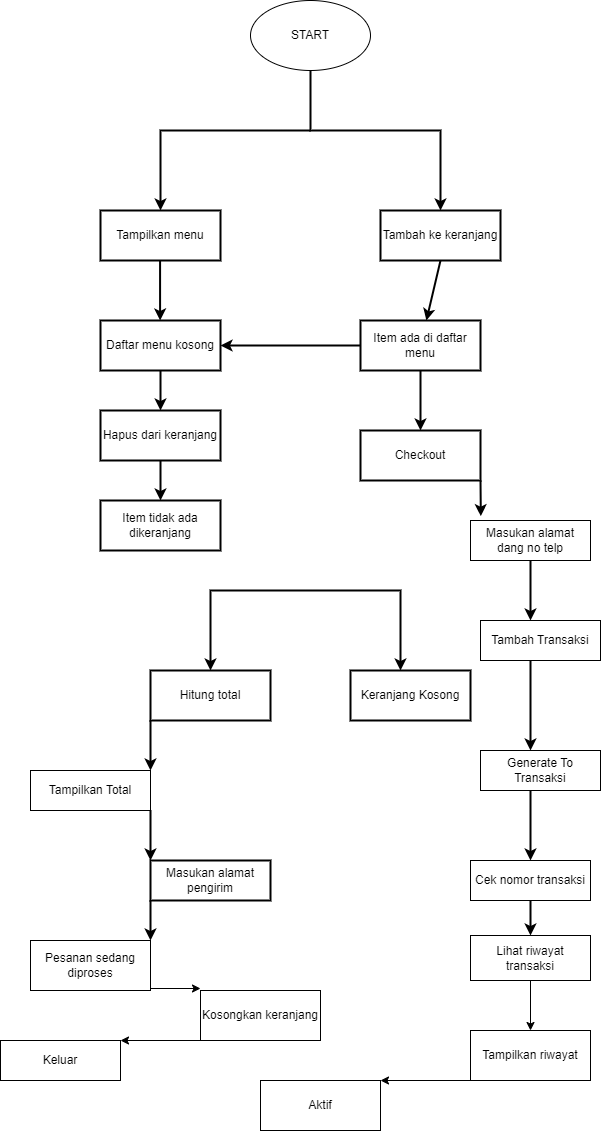

The diagram above was exported from draw.io. Its source (the exported page's mxGraphModel, read from the mxfile embedded in the PNG):
<mxGraphModel dx="1750" dy="915" grid="1" gridSize="10" guides="1" tooltips="1" connect="1" arrows="1" fold="1" page="1" pageScale="1" pageWidth="827" pageHeight="1169" math="0" shadow="0">
  <root>
    <mxCell id="0" />
    <mxCell id="1" parent="0" />
    <mxCell id="zT7iT6QhwIb6Z1mifz_Y-7" value="START" style="ellipse;whiteSpace=wrap;html=1;" vertex="1" parent="1">
      <mxGeometry x="370" y="10" width="120" height="70" as="geometry" />
    </mxCell>
    <mxCell id="zT7iT6QhwIb6Z1mifz_Y-8" value="" style="endArrow=classic;html=1;rounded=0;exitX=0.5;exitY=1;exitDx=0;exitDy=0;strokeWidth=2;" edge="1" parent="1" source="zT7iT6QhwIb6Z1mifz_Y-7">
      <mxGeometry width="50" height="50" relative="1" as="geometry">
        <mxPoint x="440" y="180" as="sourcePoint" />
        <mxPoint x="560" y="220" as="targetPoint" />
        <Array as="points">
          <mxPoint x="430" y="140" />
          <mxPoint x="560" y="140" />
        </Array>
      </mxGeometry>
    </mxCell>
    <mxCell id="zT7iT6QhwIb6Z1mifz_Y-9" value="" style="endArrow=classic;html=1;rounded=0;strokeWidth=2;" edge="1" parent="1">
      <mxGeometry width="50" height="50" relative="1" as="geometry">
        <mxPoint x="430" y="140" as="sourcePoint" />
        <mxPoint x="280" y="220" as="targetPoint" />
        <Array as="points">
          <mxPoint x="280" y="140" />
        </Array>
      </mxGeometry>
    </mxCell>
    <mxCell id="zT7iT6QhwIb6Z1mifz_Y-11" value="Tampilkan menu" style="rounded=0;whiteSpace=wrap;html=1;strokeWidth=2;" vertex="1" parent="1">
      <mxGeometry x="220" y="220" width="120" height="50" as="geometry" />
    </mxCell>
    <mxCell id="zT7iT6QhwIb6Z1mifz_Y-12" value="Tambah ke keranjang" style="rounded=0;whiteSpace=wrap;html=1;strokeWidth=2;" vertex="1" parent="1">
      <mxGeometry x="500" y="220" width="120" height="50" as="geometry" />
    </mxCell>
    <mxCell id="zT7iT6QhwIb6Z1mifz_Y-13" value="" style="endArrow=classic;html=1;rounded=0;strokeWidth=2;" edge="1" parent="1">
      <mxGeometry width="50" height="50" relative="1" as="geometry">
        <mxPoint x="279.58" y="270" as="sourcePoint" />
        <mxPoint x="279.58" y="330" as="targetPoint" />
      </mxGeometry>
    </mxCell>
    <mxCell id="zT7iT6QhwIb6Z1mifz_Y-14" value="Daftar menu kosong" style="rounded=0;whiteSpace=wrap;html=1;strokeWidth=2;" vertex="1" parent="1">
      <mxGeometry x="220" y="330" width="120" height="50" as="geometry" />
    </mxCell>
    <mxCell id="zT7iT6QhwIb6Z1mifz_Y-15" value="" style="endArrow=classic;html=1;rounded=0;entryX=1;entryY=0.5;entryDx=0;entryDy=0;strokeWidth=2;" edge="1" parent="1" target="zT7iT6QhwIb6Z1mifz_Y-14">
      <mxGeometry width="50" height="50" relative="1" as="geometry">
        <mxPoint x="480" y="355" as="sourcePoint" />
        <mxPoint x="390" y="340" as="targetPoint" />
      </mxGeometry>
    </mxCell>
    <mxCell id="zT7iT6QhwIb6Z1mifz_Y-16" value="Item ada di daftar menu" style="rounded=0;whiteSpace=wrap;html=1;strokeWidth=2;" vertex="1" parent="1">
      <mxGeometry x="480" y="330" width="120" height="50" as="geometry" />
    </mxCell>
    <mxCell id="zT7iT6QhwIb6Z1mifz_Y-17" value="" style="endArrow=classic;html=1;rounded=0;exitX=0.5;exitY=1;exitDx=0;exitDy=0;strokeWidth=2;" edge="1" parent="1" source="zT7iT6QhwIb6Z1mifz_Y-12" target="zT7iT6QhwIb6Z1mifz_Y-16">
      <mxGeometry width="50" height="50" relative="1" as="geometry">
        <mxPoint x="660" y="320" as="sourcePoint" />
        <mxPoint x="710" y="270" as="targetPoint" />
      </mxGeometry>
    </mxCell>
    <mxCell id="zT7iT6QhwIb6Z1mifz_Y-19" value="Hapus dari keranjang" style="rounded=0;whiteSpace=wrap;html=1;strokeWidth=2;" vertex="1" parent="1">
      <mxGeometry x="220" y="420" width="120" height="50" as="geometry" />
    </mxCell>
    <mxCell id="zT7iT6QhwIb6Z1mifz_Y-21" value="" style="endArrow=classic;html=1;rounded=0;exitX=0.5;exitY=1;exitDx=0;exitDy=0;entryX=0.5;entryY=0;entryDx=0;entryDy=0;strokeWidth=2;" edge="1" parent="1" source="zT7iT6QhwIb6Z1mifz_Y-14" target="zT7iT6QhwIb6Z1mifz_Y-19">
      <mxGeometry width="50" height="50" relative="1" as="geometry">
        <mxPoint x="370" y="410" as="sourcePoint" />
        <mxPoint x="420" y="360" as="targetPoint" />
      </mxGeometry>
    </mxCell>
    <mxCell id="zT7iT6QhwIb6Z1mifz_Y-22" value="" style="endArrow=classic;html=1;rounded=0;strokeWidth=2;" edge="1" parent="1">
      <mxGeometry width="50" height="50" relative="1" as="geometry">
        <mxPoint x="540" y="380" as="sourcePoint" />
        <mxPoint x="540" y="440" as="targetPoint" />
      </mxGeometry>
    </mxCell>
    <mxCell id="zT7iT6QhwIb6Z1mifz_Y-23" value="Checkout" style="rounded=0;whiteSpace=wrap;html=1;strokeWidth=2;" vertex="1" parent="1">
      <mxGeometry x="480" y="440" width="120" height="50" as="geometry" />
    </mxCell>
    <mxCell id="zT7iT6QhwIb6Z1mifz_Y-24" value="Item tidak ada dikeranjang" style="rounded=0;whiteSpace=wrap;html=1;strokeWidth=2;" vertex="1" parent="1">
      <mxGeometry x="220" y="510" width="120" height="50" as="geometry" />
    </mxCell>
    <mxCell id="zT7iT6QhwIb6Z1mifz_Y-26" value="" style="endArrow=classic;html=1;rounded=0;strokeWidth=2;" edge="1" parent="1" target="zT7iT6QhwIb6Z1mifz_Y-24">
      <mxGeometry width="50" height="50" relative="1" as="geometry">
        <mxPoint x="280" y="470" as="sourcePoint" />
        <mxPoint x="330" y="420" as="targetPoint" />
      </mxGeometry>
    </mxCell>
    <mxCell id="zT7iT6QhwIb6Z1mifz_Y-27" value="Masukan alamat dang no telp" style="rounded=0;whiteSpace=wrap;html=1;" vertex="1" parent="1">
      <mxGeometry x="590" y="530" width="120" height="40" as="geometry" />
    </mxCell>
    <mxCell id="zT7iT6QhwIb6Z1mifz_Y-28" value="" style="endArrow=classic;html=1;rounded=0;exitX=1;exitY=1;exitDx=0;exitDy=0;entryX=0.086;entryY=-0.108;entryDx=0;entryDy=0;entryPerimeter=0;strokeWidth=2;" edge="1" parent="1" source="zT7iT6QhwIb6Z1mifz_Y-23" target="zT7iT6QhwIb6Z1mifz_Y-27">
      <mxGeometry width="50" height="50" relative="1" as="geometry">
        <mxPoint x="610" y="530" as="sourcePoint" />
        <mxPoint x="660" y="480" as="targetPoint" />
      </mxGeometry>
    </mxCell>
    <mxCell id="zT7iT6QhwIb6Z1mifz_Y-29" value="" style="endArrow=classic;startArrow=classic;html=1;rounded=0;strokeWidth=2;" edge="1" parent="1">
      <mxGeometry width="50" height="50" relative="1" as="geometry">
        <mxPoint x="330" y="680" as="sourcePoint" />
        <mxPoint x="520" y="680" as="targetPoint" />
        <Array as="points">
          <mxPoint x="330" y="600" />
          <mxPoint x="520" y="600" />
        </Array>
      </mxGeometry>
    </mxCell>
    <mxCell id="zT7iT6QhwIb6Z1mifz_Y-30" value="Hitung total" style="rounded=0;whiteSpace=wrap;html=1;strokeWidth=2;" vertex="1" parent="1">
      <mxGeometry x="270" y="680" width="120" height="50" as="geometry" />
    </mxCell>
    <mxCell id="zT7iT6QhwIb6Z1mifz_Y-31" value="Keranjang Kosong" style="rounded=0;whiteSpace=wrap;html=1;strokeWidth=2;" vertex="1" parent="1">
      <mxGeometry x="470" y="680" width="120" height="50" as="geometry" />
    </mxCell>
    <mxCell id="zT7iT6QhwIb6Z1mifz_Y-32" value="" style="endArrow=classic;html=1;rounded=0;strokeWidth=2;" edge="1" parent="1">
      <mxGeometry width="50" height="50" relative="1" as="geometry">
        <mxPoint x="650" y="570" as="sourcePoint" />
        <mxPoint x="650" y="630" as="targetPoint" />
      </mxGeometry>
    </mxCell>
    <mxCell id="zT7iT6QhwIb6Z1mifz_Y-33" value="Tambah Transaksi" style="rounded=0;whiteSpace=wrap;html=1;" vertex="1" parent="1">
      <mxGeometry x="600" y="630" width="120" height="40" as="geometry" />
    </mxCell>
    <mxCell id="zT7iT6QhwIb6Z1mifz_Y-34" value="Tampilkan Total" style="rounded=0;whiteSpace=wrap;html=1;" vertex="1" parent="1">
      <mxGeometry x="150" y="780" width="120" height="40" as="geometry" />
    </mxCell>
    <mxCell id="zT7iT6QhwIb6Z1mifz_Y-35" value="" style="endArrow=classic;html=1;rounded=0;strokeWidth=2;" edge="1" parent="1">
      <mxGeometry width="50" height="50" relative="1" as="geometry">
        <mxPoint x="270" y="730" as="sourcePoint" />
        <mxPoint x="270" y="780" as="targetPoint" />
      </mxGeometry>
    </mxCell>
    <mxCell id="zT7iT6QhwIb6Z1mifz_Y-36" value="" style="endArrow=classic;html=1;rounded=0;strokeWidth=2;" edge="1" parent="1">
      <mxGeometry width="50" height="50" relative="1" as="geometry">
        <mxPoint x="650" y="670" as="sourcePoint" />
        <mxPoint x="650" y="760" as="targetPoint" />
      </mxGeometry>
    </mxCell>
    <mxCell id="zT7iT6QhwIb6Z1mifz_Y-37" value="Generate To Transaksi" style="rounded=0;whiteSpace=wrap;html=1;" vertex="1" parent="1">
      <mxGeometry x="600" y="760" width="120" height="40" as="geometry" />
    </mxCell>
    <mxCell id="zT7iT6QhwIb6Z1mifz_Y-38" value="Masukan alamat pengirim" style="rounded=0;whiteSpace=wrap;html=1;strokeWidth=2;" vertex="1" parent="1">
      <mxGeometry x="270" y="870" width="120" height="40" as="geometry" />
    </mxCell>
    <mxCell id="zT7iT6QhwIb6Z1mifz_Y-39" value="" style="endArrow=classic;html=1;rounded=0;entryX=0;entryY=0;entryDx=0;entryDy=0;strokeWidth=2;" edge="1" parent="1" target="zT7iT6QhwIb6Z1mifz_Y-38">
      <mxGeometry width="50" height="50" relative="1" as="geometry">
        <mxPoint x="270" y="820" as="sourcePoint" />
        <mxPoint x="320" y="770" as="targetPoint" />
      </mxGeometry>
    </mxCell>
    <mxCell id="zT7iT6QhwIb6Z1mifz_Y-40" value="Cek nomor transaksi" style="rounded=0;whiteSpace=wrap;html=1;" vertex="1" parent="1">
      <mxGeometry x="590" y="870" width="120" height="40" as="geometry" />
    </mxCell>
    <mxCell id="zT7iT6QhwIb6Z1mifz_Y-41" value="" style="endArrow=classic;html=1;rounded=0;strokeWidth=2;" edge="1" parent="1" target="zT7iT6QhwIb6Z1mifz_Y-40">
      <mxGeometry width="50" height="50" relative="1" as="geometry">
        <mxPoint x="650" y="800" as="sourcePoint" />
        <mxPoint x="700" y="750" as="targetPoint" />
      </mxGeometry>
    </mxCell>
    <mxCell id="zT7iT6QhwIb6Z1mifz_Y-42" value="Pesanan sedang diproses" style="rounded=0;whiteSpace=wrap;html=1;" vertex="1" parent="1">
      <mxGeometry x="150" y="950" width="120" height="50" as="geometry" />
    </mxCell>
    <mxCell id="zT7iT6QhwIb6Z1mifz_Y-43" value="" style="endArrow=classic;html=1;rounded=0;entryX=1;entryY=0;entryDx=0;entryDy=0;strokeWidth=2;" edge="1" parent="1" target="zT7iT6QhwIb6Z1mifz_Y-42">
      <mxGeometry width="50" height="50" relative="1" as="geometry">
        <mxPoint x="270" y="910" as="sourcePoint" />
        <mxPoint x="320" y="860" as="targetPoint" />
      </mxGeometry>
    </mxCell>
    <mxCell id="zT7iT6QhwIb6Z1mifz_Y-44" value="Lihat riwayat transaksi" style="rounded=0;whiteSpace=wrap;html=1;" vertex="1" parent="1">
      <mxGeometry x="590" y="945" width="120" height="45" as="geometry" />
    </mxCell>
    <mxCell id="zT7iT6QhwIb6Z1mifz_Y-45" value="" style="endArrow=classic;html=1;rounded=0;strokeWidth=2;" edge="1" parent="1" target="zT7iT6QhwIb6Z1mifz_Y-44">
      <mxGeometry width="50" height="50" relative="1" as="geometry">
        <mxPoint x="650" y="910" as="sourcePoint" />
        <mxPoint x="700" y="860" as="targetPoint" />
      </mxGeometry>
    </mxCell>
    <mxCell id="zT7iT6QhwIb6Z1mifz_Y-74" value="Kosongkan keranjang" style="rounded=0;whiteSpace=wrap;html=1;" vertex="1" parent="1">
      <mxGeometry x="320" y="1000" width="120" height="50" as="geometry" />
    </mxCell>
    <mxCell id="zT7iT6QhwIb6Z1mifz_Y-75" value="" style="endArrow=classic;html=1;rounded=0;" edge="1" parent="1">
      <mxGeometry width="50" height="50" relative="1" as="geometry">
        <mxPoint x="270" y="998" as="sourcePoint" />
        <mxPoint x="320" y="998" as="targetPoint" />
      </mxGeometry>
    </mxCell>
    <mxCell id="zT7iT6QhwIb6Z1mifz_Y-76" value="Tampilkan riwayat" style="rounded=0;whiteSpace=wrap;html=1;" vertex="1" parent="1">
      <mxGeometry x="590" y="1040" width="120" height="50" as="geometry" />
    </mxCell>
    <mxCell id="zT7iT6QhwIb6Z1mifz_Y-77" value="" style="endArrow=classic;html=1;rounded=0;" edge="1" parent="1" target="zT7iT6QhwIb6Z1mifz_Y-76">
      <mxGeometry width="50" height="50" relative="1" as="geometry">
        <mxPoint x="650" y="990" as="sourcePoint" />
        <mxPoint x="700" y="940" as="targetPoint" />
      </mxGeometry>
    </mxCell>
    <mxCell id="zT7iT6QhwIb6Z1mifz_Y-78" value="Aktif" style="rounded=0;whiteSpace=wrap;html=1;" vertex="1" parent="1">
      <mxGeometry x="380" y="1090" width="120" height="50" as="geometry" />
    </mxCell>
    <mxCell id="zT7iT6QhwIb6Z1mifz_Y-79" value="" style="endArrow=classic;html=1;rounded=0;entryX=1;entryY=0;entryDx=0;entryDy=0;" edge="1" parent="1" target="zT7iT6QhwIb6Z1mifz_Y-78">
      <mxGeometry width="50" height="50" relative="1" as="geometry">
        <mxPoint x="590" y="1090" as="sourcePoint" />
        <mxPoint x="640" y="1040" as="targetPoint" />
      </mxGeometry>
    </mxCell>
    <mxCell id="zT7iT6QhwIb6Z1mifz_Y-80" value="Keluar" style="rounded=0;whiteSpace=wrap;html=1;" vertex="1" parent="1">
      <mxGeometry x="120" y="1050" width="120" height="40" as="geometry" />
    </mxCell>
    <mxCell id="zT7iT6QhwIb6Z1mifz_Y-81" value="" style="endArrow=classic;html=1;rounded=0;entryX=1;entryY=0;entryDx=0;entryDy=0;" edge="1" parent="1" target="zT7iT6QhwIb6Z1mifz_Y-80">
      <mxGeometry width="50" height="50" relative="1" as="geometry">
        <mxPoint x="320" y="1050" as="sourcePoint" />
        <mxPoint x="370" y="1000" as="targetPoint" />
      </mxGeometry>
    </mxCell>
  </root>
</mxGraphModel>